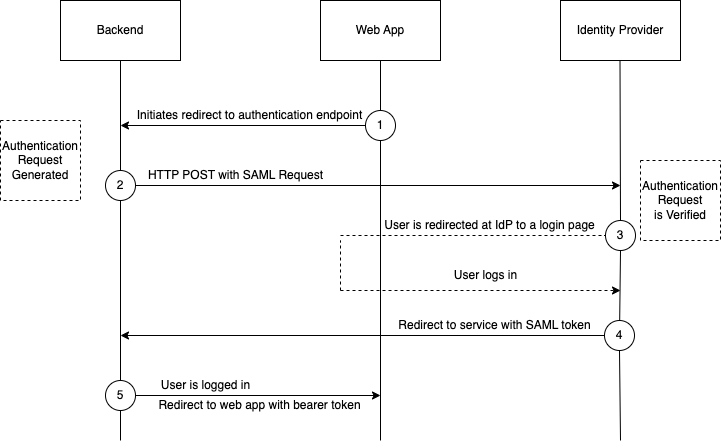

The diagram above was exported from draw.io. Its source (the exported page's mxGraphModel, read from the mxfile embedded in the PNG):
<mxGraphModel dx="1975" dy="998" grid="1" gridSize="10" guides="1" tooltips="1" connect="1" arrows="1" fold="1" page="1" pageScale="1" pageWidth="827" pageHeight="1169" math="0" shadow="0">
  <root>
    <mxCell id="0" />
    <mxCell id="1" parent="0" />
    <mxCell id="8hKAroY0c4NRhyljPeVu-10" value="Backend&lt;br&gt;" style="rounded=0;whiteSpace=wrap;html=1;" vertex="1" parent="1">
      <mxGeometry x="100" y="40" width="120" height="60" as="geometry" />
    </mxCell>
    <mxCell id="8hKAroY0c4NRhyljPeVu-11" value="Web App" style="rounded=0;whiteSpace=wrap;html=1;" vertex="1" parent="1">
      <mxGeometry x="360" y="40" width="120" height="60" as="geometry" />
    </mxCell>
    <mxCell id="8hKAroY0c4NRhyljPeVu-12" value="Identity Provider" style="rounded=0;whiteSpace=wrap;html=1;" vertex="1" parent="1">
      <mxGeometry x="600" y="40" width="120" height="60" as="geometry" />
    </mxCell>
    <mxCell id="8hKAroY0c4NRhyljPeVu-14" value="" style="endArrow=none;html=1;rounded=0;entryX=0.5;entryY=1;entryDx=0;entryDy=0;startArrow=none;" edge="1" parent="1" source="8hKAroY0c4NRhyljPeVu-17" target="8hKAroY0c4NRhyljPeVu-11">
      <mxGeometry width="50" height="50" relative="1" as="geometry">
        <mxPoint x="420" y="680" as="sourcePoint" />
        <mxPoint x="440" y="530" as="targetPoint" />
      </mxGeometry>
    </mxCell>
    <mxCell id="8hKAroY0c4NRhyljPeVu-15" value="" style="endArrow=none;html=1;rounded=0;entryX=0.5;entryY=1;entryDx=0;entryDy=0;startArrow=none;" edge="1" parent="1" source="8hKAroY0c4NRhyljPeVu-22">
      <mxGeometry width="50" height="50" relative="1" as="geometry">
        <mxPoint x="160" y="680" as="sourcePoint" />
        <mxPoint x="160" y="100" as="targetPoint" />
      </mxGeometry>
    </mxCell>
    <mxCell id="8hKAroY0c4NRhyljPeVu-16" value="" style="endArrow=none;html=1;rounded=0;entryX=0.5;entryY=1;entryDx=0;entryDy=0;startArrow=none;" edge="1" parent="1" source="8hKAroY0c4NRhyljPeVu-31">
      <mxGeometry width="50" height="50" relative="1" as="geometry">
        <mxPoint x="659.5" y="680" as="sourcePoint" />
        <mxPoint x="659.5" y="100" as="targetPoint" />
      </mxGeometry>
    </mxCell>
    <mxCell id="8hKAroY0c4NRhyljPeVu-18" value="" style="endArrow=none;html=1;rounded=0;entryX=0.5;entryY=1;entryDx=0;entryDy=0;" edge="1" parent="1" target="8hKAroY0c4NRhyljPeVu-17">
      <mxGeometry width="50" height="50" relative="1" as="geometry">
        <mxPoint x="420" y="480" as="sourcePoint" />
        <mxPoint x="420" y="100" as="targetPoint" />
      </mxGeometry>
    </mxCell>
    <mxCell id="8hKAroY0c4NRhyljPeVu-19" value="" style="edgeStyle=orthogonalEdgeStyle;rounded=0;orthogonalLoop=1;jettySize=auto;html=1;" edge="1" parent="1" source="8hKAroY0c4NRhyljPeVu-17">
      <mxGeometry x="0.0044" relative="1" as="geometry">
        <mxPoint x="160" y="165" as="targetPoint" />
        <mxPoint as="offset" />
      </mxGeometry>
    </mxCell>
    <mxCell id="8hKAroY0c4NRhyljPeVu-17" value="1" style="ellipse;whiteSpace=wrap;html=1;aspect=fixed;" vertex="1" parent="1">
      <mxGeometry x="405" y="150" width="30" height="30" as="geometry" />
    </mxCell>
    <mxCell id="8hKAroY0c4NRhyljPeVu-21" value="Authentication&lt;br&gt;Request&lt;br&gt;Generated" style="whiteSpace=wrap;html=1;aspect=fixed;dashed=1;" vertex="1" parent="1">
      <mxGeometry x="40" y="160" width="80" height="80" as="geometry" />
    </mxCell>
    <mxCell id="8hKAroY0c4NRhyljPeVu-23" value="" style="endArrow=none;html=1;rounded=0;entryX=0.5;entryY=1;entryDx=0;entryDy=0;startArrow=none;" edge="1" parent="1" source="8hKAroY0c4NRhyljPeVu-45" target="8hKAroY0c4NRhyljPeVu-22">
      <mxGeometry width="50" height="50" relative="1" as="geometry">
        <mxPoint x="160" y="680" as="sourcePoint" />
        <mxPoint x="160" y="100" as="targetPoint" />
      </mxGeometry>
    </mxCell>
    <mxCell id="8hKAroY0c4NRhyljPeVu-24" style="edgeStyle=orthogonalEdgeStyle;rounded=0;orthogonalLoop=1;jettySize=auto;html=1;exitX=1;exitY=0.5;exitDx=0;exitDy=0;" edge="1" parent="1" source="8hKAroY0c4NRhyljPeVu-22">
      <mxGeometry relative="1" as="geometry">
        <mxPoint x="660" y="225" as="targetPoint" />
      </mxGeometry>
    </mxCell>
    <mxCell id="8hKAroY0c4NRhyljPeVu-22" value="2" style="ellipse;whiteSpace=wrap;html=1;aspect=fixed;" vertex="1" parent="1">
      <mxGeometry x="145" y="210" width="30" height="30" as="geometry" />
    </mxCell>
    <mxCell id="8hKAroY0c4NRhyljPeVu-27" value="Initiates redirect to authentication endpoint" style="text;html=1;align=center;verticalAlign=middle;resizable=0;points=[];autosize=1;strokeColor=none;fillColor=none;" vertex="1" parent="1">
      <mxGeometry x="164" y="140" width="250" height="30" as="geometry" />
    </mxCell>
    <mxCell id="8hKAroY0c4NRhyljPeVu-29" value="HTTP POST with SAML Request" style="text;html=1;align=center;verticalAlign=middle;resizable=0;points=[];autosize=1;strokeColor=none;fillColor=none;" vertex="1" parent="1">
      <mxGeometry x="175" y="200" width="200" height="30" as="geometry" />
    </mxCell>
    <mxCell id="8hKAroY0c4NRhyljPeVu-30" value="Authentication&lt;br&gt;Request&lt;br&gt;is Verified" style="whiteSpace=wrap;html=1;aspect=fixed;dashed=1;" vertex="1" parent="1">
      <mxGeometry x="680" y="200" width="80" height="80" as="geometry" />
    </mxCell>
    <mxCell id="8hKAroY0c4NRhyljPeVu-32" value="" style="endArrow=none;html=1;rounded=0;entryX=0.5;entryY=1;entryDx=0;entryDy=0;startArrow=none;" edge="1" parent="1" source="8hKAroY0c4NRhyljPeVu-38" target="8hKAroY0c4NRhyljPeVu-31">
      <mxGeometry width="50" height="50" relative="1" as="geometry">
        <mxPoint x="659.5" y="680" as="sourcePoint" />
        <mxPoint x="659.5" y="100" as="targetPoint" />
      </mxGeometry>
    </mxCell>
    <mxCell id="8hKAroY0c4NRhyljPeVu-31" value="3" style="ellipse;whiteSpace=wrap;html=1;aspect=fixed;" vertex="1" parent="1">
      <mxGeometry x="645" y="260" width="30" height="30" as="geometry" />
    </mxCell>
    <mxCell id="8hKAroY0c4NRhyljPeVu-33" value="" style="endArrow=none;html=1;rounded=0;entryX=0;entryY=0.5;entryDx=0;entryDy=0;dashed=1;" edge="1" parent="1" target="8hKAroY0c4NRhyljPeVu-31">
      <mxGeometry width="50" height="50" relative="1" as="geometry">
        <mxPoint x="380" y="275" as="sourcePoint" />
        <mxPoint x="440" y="520" as="targetPoint" />
      </mxGeometry>
    </mxCell>
    <mxCell id="8hKAroY0c4NRhyljPeVu-34" value="" style="endArrow=none;html=1;rounded=0;dashed=1;" edge="1" parent="1">
      <mxGeometry width="50" height="50" relative="1" as="geometry">
        <mxPoint x="380" y="330" as="sourcePoint" />
        <mxPoint x="380" y="280" as="targetPoint" />
      </mxGeometry>
    </mxCell>
    <mxCell id="8hKAroY0c4NRhyljPeVu-35" value="" style="endArrow=classic;html=1;rounded=0;dashed=1;" edge="1" parent="1">
      <mxGeometry width="50" height="50" relative="1" as="geometry">
        <mxPoint x="380" y="330" as="sourcePoint" />
        <mxPoint x="660" y="330" as="targetPoint" />
      </mxGeometry>
    </mxCell>
    <mxCell id="8hKAroY0c4NRhyljPeVu-36" value="User is redirected at IdP to a login page" style="text;html=1;align=center;verticalAlign=middle;resizable=0;points=[];autosize=1;strokeColor=none;fillColor=none;" vertex="1" parent="1">
      <mxGeometry x="414" y="250" width="230" height="30" as="geometry" />
    </mxCell>
    <mxCell id="8hKAroY0c4NRhyljPeVu-37" value="User logs in" style="text;html=1;align=center;verticalAlign=middle;resizable=0;points=[];autosize=1;strokeColor=none;fillColor=none;" vertex="1" parent="1">
      <mxGeometry x="480" y="300" width="90" height="30" as="geometry" />
    </mxCell>
    <mxCell id="8hKAroY0c4NRhyljPeVu-39" value="" style="endArrow=none;html=1;rounded=0;entryX=0.5;entryY=1;entryDx=0;entryDy=0;" edge="1" parent="1" target="8hKAroY0c4NRhyljPeVu-38">
      <mxGeometry width="50" height="50" relative="1" as="geometry">
        <mxPoint x="660" y="480" as="sourcePoint" />
        <mxPoint x="660" y="290" as="targetPoint" />
      </mxGeometry>
    </mxCell>
    <mxCell id="8hKAroY0c4NRhyljPeVu-43" style="edgeStyle=orthogonalEdgeStyle;rounded=0;orthogonalLoop=1;jettySize=auto;html=1;" edge="1" parent="1" source="8hKAroY0c4NRhyljPeVu-38">
      <mxGeometry relative="1" as="geometry">
        <mxPoint x="160" y="375" as="targetPoint" />
      </mxGeometry>
    </mxCell>
    <mxCell id="8hKAroY0c4NRhyljPeVu-38" value="4" style="ellipse;whiteSpace=wrap;html=1;aspect=fixed;" vertex="1" parent="1">
      <mxGeometry x="644" y="360" width="30" height="30" as="geometry" />
    </mxCell>
    <mxCell id="8hKAroY0c4NRhyljPeVu-44" value="Redirect to service with SAML token" style="text;html=1;align=center;verticalAlign=middle;resizable=0;points=[];autosize=1;strokeColor=none;fillColor=none;" vertex="1" parent="1">
      <mxGeometry x="424" y="350" width="220" height="30" as="geometry" />
    </mxCell>
    <mxCell id="8hKAroY0c4NRhyljPeVu-46" value="" style="endArrow=none;html=1;rounded=0;entryX=0.5;entryY=1;entryDx=0;entryDy=0;" edge="1" parent="1" target="8hKAroY0c4NRhyljPeVu-45">
      <mxGeometry width="50" height="50" relative="1" as="geometry">
        <mxPoint x="160" y="480" as="sourcePoint" />
        <mxPoint x="160" y="240" as="targetPoint" />
      </mxGeometry>
    </mxCell>
    <mxCell id="8hKAroY0c4NRhyljPeVu-47" style="edgeStyle=orthogonalEdgeStyle;rounded=0;orthogonalLoop=1;jettySize=auto;html=1;" edge="1" parent="1" source="8hKAroY0c4NRhyljPeVu-45">
      <mxGeometry relative="1" as="geometry">
        <mxPoint x="420" y="435" as="targetPoint" />
      </mxGeometry>
    </mxCell>
    <mxCell id="8hKAroY0c4NRhyljPeVu-45" value="5" style="ellipse;whiteSpace=wrap;html=1;aspect=fixed;" vertex="1" parent="1">
      <mxGeometry x="145" y="420" width="30" height="30" as="geometry" />
    </mxCell>
    <mxCell id="8hKAroY0c4NRhyljPeVu-48" value="User is logged in" style="text;html=1;align=center;verticalAlign=middle;resizable=0;points=[];autosize=1;strokeColor=none;fillColor=none;" vertex="1" parent="1">
      <mxGeometry x="190" y="410" width="110" height="30" as="geometry" />
    </mxCell>
    <mxCell id="8hKAroY0c4NRhyljPeVu-50" value="Redirect to web app with bearer token" style="text;html=1;align=center;verticalAlign=middle;resizable=0;points=[];autosize=1;strokeColor=none;fillColor=none;" vertex="1" parent="1">
      <mxGeometry x="184" y="430" width="230" height="30" as="geometry" />
    </mxCell>
  </root>
</mxGraphModel>